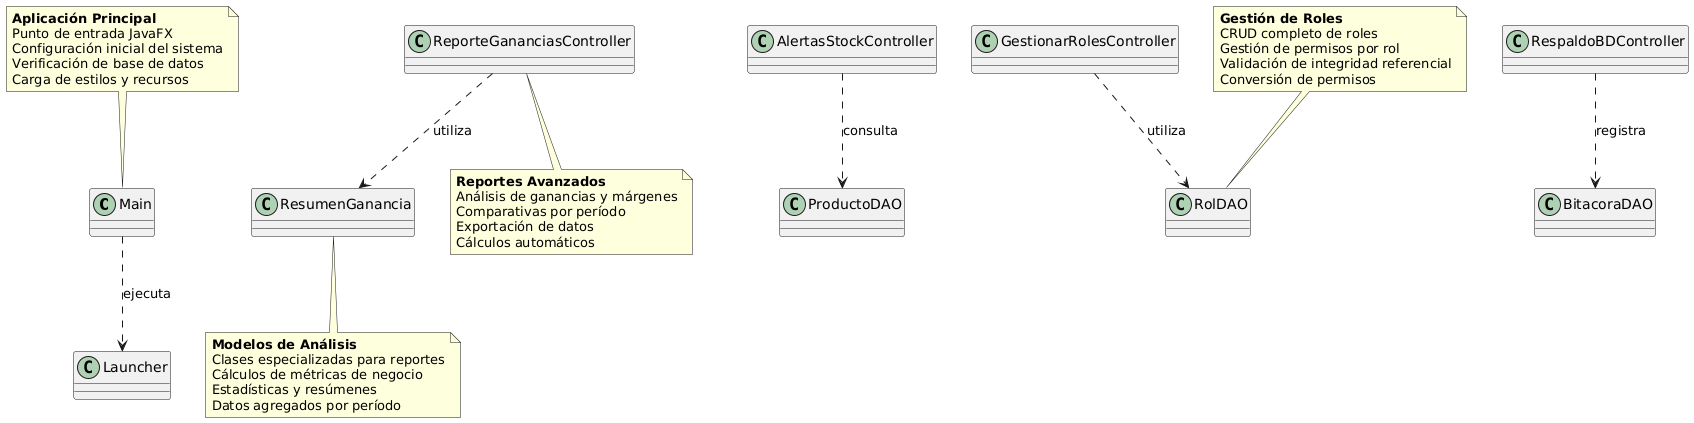

The diagram above was rendered by PlantUML. Its source (embedded in the PNG):
@startuml
' Relaciones entre las nuevas clases
Main ..> Launcher : "ejecuta"
ReporteGananciasController ..> ResumenGanancia : "utiliza"
AlertasStockController ..> ProductoDAO : "consulta"
GestionarRolesController ..> RolDAO : "utiliza"
RespaldoBDController ..> BitacoraDAO : "registra"

note top of Main {
  **Aplicación Principal**
  Punto de entrada JavaFX
  Configuración inicial del sistema
  Verificación de base de datos
  Carga de estilos y recursos
}

note top of RolDAO {
  **Gestión de Roles**
  CRUD completo de roles
  Gestión de permisos por rol
  Validación de integridad referencial
  Conversión de permisos
}

note bottom of ReporteGananciasController {
  **Reportes Avanzados**
  Análisis de ganancias y márgenes
  Comparativas por período
  Exportación de datos
  Cálculos automáticos
}

note bottom of ResumenGanancia {
  **Modelos de Análisis**
  Clases especializadas para reportes
  Cálculos de métricas de negocio
  Estadísticas y resúmenes
  Datos agregados por período
}
@enduml